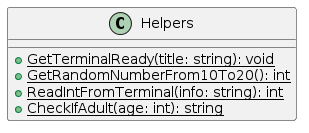

The diagram above was rendered by PlantUML. Its source (embedded in the PNG):
@startuml
class Helpers {


    + {static} GetTerminalReady(title: string): void
    + {static} GetRandomNumberFrom10To20(): int
    + {static} ReadIntFromTerminal(info: string): int
    + {static} CheckIfAdult(age: int): string
}
@enduml